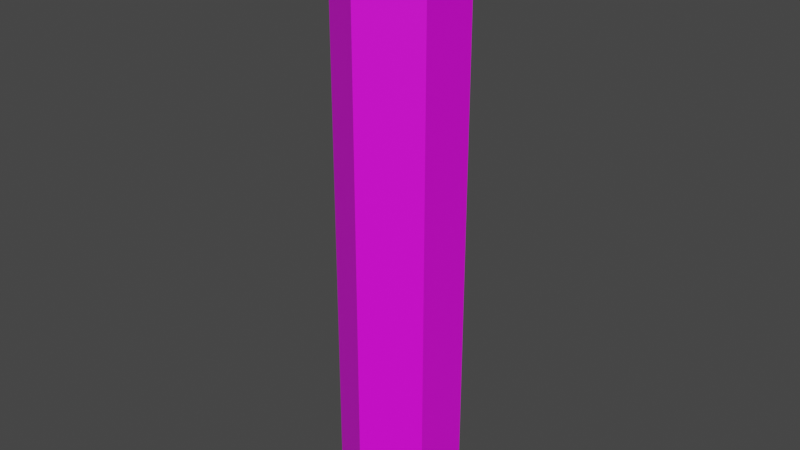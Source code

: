 # Source: arbolenchi.blend  (saved by Blender 2.83.18; exported with 4.5.12 LTS)
import bpy
from mathutils import Matrix  # noqa: F401  (used for matrix-valued properties, if any)

bpy.ops.wm.read_factory_settings(use_empty=True)
scene = bpy.context.scene
scene.name = 'Scene'

# ---- collections
col_collection = bpy.data.collections.new('Collection'); scene.collection.children.link(col_collection)

# ---- images (referenced by path relative to the original .blend; pixels are not part of the script)
import os
ASSET_DIR = os.environ.get("B2B_ASSET_DIR", "")  # directory of the original .blend (textures are referenced by path, not embedded)
HERE = os.path.dirname(os.path.abspath(__file__))  # packed textures are extracted next to this script under _unpacked/

def load_image(name, relpath, width, height, colorspace="sRGB"):
    """Load a texture the original file referenced (path relative to the .blend, or extracted next to this script)."""
    p = next((c for c in (os.path.join(HERE, relpath), os.path.join(ASSET_DIR, relpath)) if relpath and os.path.exists(c)), "")
    if p:
        img = bpy.data.images.load(p, check_existing=True)
        img.name = name
    else:  # same state as the original file: an image datablock whose file is absent (Cycles renders it pink)
        img = bpy.data.images.new(name, width, height)
        img.source = "FILE"
        img.filepath = "//" + (relpath or name)
    img.colorspace_settings.name = colorspace
    return img
img_corteza = load_image('corteza', 'corteza.png', 1024, 1024, 'sRGB')

# ---- materials (node trees are filled in below, after node groups)
mat_corteza_mat = bpy.data.materials.new('Corteza_mat')
mat_corteza_mat.use_transparent_shadow = False

# ---- material node trees
mat_corteza_mat.use_nodes = True; mat_corteza_mat.node_tree.nodes.clear()
_N = mat_corteza_mat.node_tree.nodes; _L = mat_corteza_mat.node_tree.links
n0 = _N.new('ShaderNodeBsdfPrincipled'); n0.name = 'Principled BSDF'; n0.location = (10, 300)
n0.distribution = 'GGX'
n0.subsurface_method = 'BURLEY'
n0.inputs[3].default_value = 1.45
n0.inputs[27].default_value = (0.0, 0.0, 0.0, 1.0)
n0.inputs[28].default_value = 1.0
n1 = _N.new('ShaderNodeOutputMaterial'); n1.name = 'Material Output'; n1.location = (300, 300)
n2 = _N.new('ShaderNodeTexImage'); n2.name = 'Image Texture'; n2.location = (-280, 280)
n2.image = img_corteza
_L.new(n0.outputs[0], n1.inputs[0])
_L.new(n2.outputs[0], n0.inputs[0])
n1.is_active_output = True

# ---- world
world_world = bpy.data.worlds.new('World'); scene.world = world_world
world_world.use_nodes = True; world_world.node_tree.nodes.clear()
_N = world_world.node_tree.nodes; _L = world_world.node_tree.links
n0 = _N.new('ShaderNodeOutputWorld'); n0.name = 'World Output'; n0.location = (300, 300)
n1 = _N.new('ShaderNodeBackground'); n1.name = 'Background'; n1.location = (10, 300)
n1.inputs[0].default_value = (0.05088, 0.05088, 0.05088, 1.0)
_L.new(n1.outputs[0], n0.inputs[0])
n0.is_active_output = True
world_world.color = (0.05088, 0.05088, 0.05088)
world_world.use_sun_shadow = False
world_world.sun_shadow_jitter_overblur = 0.0

# ---- meshes
me_cylinder = bpy.data.meshes.new('Cylinder')
me_cylinder.from_pydata([(0.0, 1.0, -5.0), (0.0, 1.0, 5.0), (0.866, 0.5, -5.0), (0.866, 0.5, 5.0), (0.866, -0.5, -5.0), (0.866, -0.5, 5.0), (-8.742e-08, -1.0, -5.0), (-8.742e-08, -1.0, 5.0), (-0.866, -0.5, -5.0), (-0.866, -0.5, 5.0), (-0.866, 0.5, -5.0), (-0.866, 0.5, 5.0)], [], [(0, 1, 3, 2), (2, 3, 5, 4), (4, 5, 7, 6), (6, 7, 9, 8), (8, 9, 11, 10), (10, 11, 1, 0)])
_uv = me_cylinder.uv_layers.new(name='UVMap')
_uv.uv.foreach_set('vector', [1.0, 0.5, 1.0, 1.0, 0.8333, 1.0, 0.8333, 0.5, 0.8333, 0.5, 0.8333, 1.0, 0.6667, 1.0, 0.6667, 0.5, 0.6667, 0.5, 0.6667, 1.0, 0.5, 1.0, 0.5, 0.5, 0.5, 0.5, 0.5, 1.0, 0.3333, 1.0, 0.3333, 0.5, 0.3333, 0.5, 0.3333, 1.0, 0.1667, 1.0, 0.1667, 0.5, 0.1667, 0.5, 0.1667, 1.0, -8.941e-08, 1.0, -8.941e-08, 0.5])
me_cylinder.materials.append(mat_corteza_mat)
me_cylinder.use_remesh_fix_poles = True
me_cylinder.use_remesh_preserve_attributes = False
me_cylinder.use_mirror_vertex_groups = False
me_cylinder.update()

# ---- objects
ob_arbol = bpy.data.objects.new('arbol', me_cylinder)

# ---- transforms, parenting, visibility, modifiers, constraints
ob_arbol.location = (0.0, 0.0, 4.905)
ob_arbol.lineart.crease_threshold = 0.0

# ---- collection membership
col_collection.objects.link(ob_arbol)

# ---- scene / render settings (as saved in the file)
scene.frame_start = 1; scene.frame_end = 250; scene.frame_set(1)
scene.render.engine = 'BLENDER_EEVEE_NEXT'
scene.cycles.use_denoising = False
scene.cycles.samples = 128
scene.cycles.sampling_pattern = 'TABULATED_SOBOL'
scene.cycles.use_adaptive_sampling = False
scene.cycles.use_light_tree = False
scene.view_settings.view_transform = 'Filmic'
bpy.context.view_layer.update()

# ---- added for rendering (the .blend has no active camera and no usable light): camera, sun
cam_auto = bpy.data.cameras.new('AutoCamera')
cam_auto.lens = 50.0
cam_auto.sensor_width = 36.0
cam_auto.clip_end = 1000.0
ob_auto_camera = bpy.data.objects.new('AutoCamera', cam_auto)
scene.collection.objects.link(ob_auto_camera)
ob_auto_camera.location = (9.5706, -11.4847, 12.5617)
ob_auto_camera.rotation_euler = (1.09748, -7.21219e-08, 0.694738)
scene.camera = ob_auto_camera
light_auto_sun = bpy.data.lights.new('AutoSun', 'SUN')
light_auto_sun.energy = 3.0
light_auto_sun.angle = 0.0523599
ob_auto_sun = bpy.data.objects.new('AutoSun', light_auto_sun)
scene.collection.objects.link(ob_auto_sun)
ob_auto_sun.rotation_euler = (0.872665, 0.174533, 0.523599)
bpy.context.view_layer.update()

